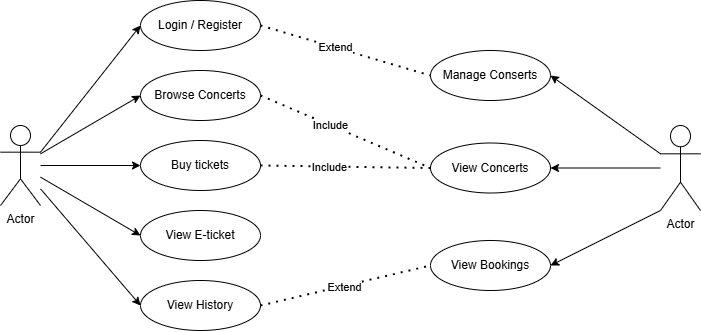

The diagram above was exported from draw.io. Its source (the exported page's mxGraphModel, read from the mxfile embedded in the PNG):
<mxGraphModel dx="1235" dy="614" grid="1" gridSize="10" guides="1" tooltips="1" connect="1" arrows="1" fold="1" page="1" pageScale="1" pageWidth="900" pageHeight="1600" math="0" shadow="0">
  <root>
    <mxCell id="0" />
    <mxCell id="1" parent="0" />
    <mxCell id="so7UNpK_lmrX7VJuuHGl-1" value="Actor" style="shape=umlActor;verticalLabelPosition=bottom;verticalAlign=top;html=1;outlineConnect=0;" vertex="1" parent="1">
      <mxGeometry x="60" y="245" width="40" height="80" as="geometry" />
    </mxCell>
    <mxCell id="so7UNpK_lmrX7VJuuHGl-2" value="Login / Register" style="ellipse;whiteSpace=wrap;html=1;" vertex="1" parent="1">
      <mxGeometry x="200" y="120" width="120" height="50" as="geometry" />
    </mxCell>
    <mxCell id="so7UNpK_lmrX7VJuuHGl-3" value="View History" style="ellipse;whiteSpace=wrap;html=1;" vertex="1" parent="1">
      <mxGeometry x="200" y="400" width="120" height="50" as="geometry" />
    </mxCell>
    <mxCell id="so7UNpK_lmrX7VJuuHGl-4" value="Browse Concerts" style="ellipse;whiteSpace=wrap;html=1;" vertex="1" parent="1">
      <mxGeometry x="200" y="190" width="120" height="50" as="geometry" />
    </mxCell>
    <mxCell id="so7UNpK_lmrX7VJuuHGl-5" value="Buy tickets" style="ellipse;whiteSpace=wrap;html=1;" vertex="1" parent="1">
      <mxGeometry x="200" y="260" width="120" height="50" as="geometry" />
    </mxCell>
    <mxCell id="so7UNpK_lmrX7VJuuHGl-6" value="View E-ticket" style="ellipse;whiteSpace=wrap;html=1;" vertex="1" parent="1">
      <mxGeometry x="200" y="330" width="120" height="50" as="geometry" />
    </mxCell>
    <mxCell id="so7UNpK_lmrX7VJuuHGl-9" value="Manage Conserts" style="ellipse;whiteSpace=wrap;html=1;" vertex="1" parent="1">
      <mxGeometry x="490" y="170" width="120" height="50" as="geometry" />
    </mxCell>
    <mxCell id="so7UNpK_lmrX7VJuuHGl-10" value="View Concerts" style="ellipse;whiteSpace=wrap;html=1;" vertex="1" parent="1">
      <mxGeometry x="490" y="262.5" width="120" height="50" as="geometry" />
    </mxCell>
    <mxCell id="so7UNpK_lmrX7VJuuHGl-11" value="View Bookings" style="ellipse;whiteSpace=wrap;html=1;" vertex="1" parent="1">
      <mxGeometry x="490" y="360" width="120" height="50" as="geometry" />
    </mxCell>
    <mxCell id="so7UNpK_lmrX7VJuuHGl-12" value="Actor" style="shape=umlActor;verticalLabelPosition=bottom;verticalAlign=top;html=1;outlineConnect=0;" vertex="1" parent="1">
      <mxGeometry x="720" y="245" width="40" height="85" as="geometry" />
    </mxCell>
    <mxCell id="so7UNpK_lmrX7VJuuHGl-15" value="" style="endArrow=classic;html=1;rounded=0;exitX=0;exitY=0.3333333333333333;exitDx=0;exitDy=0;exitPerimeter=0;entryX=1;entryY=0.5;entryDx=0;entryDy=0;" edge="1" parent="1" source="so7UNpK_lmrX7VJuuHGl-12" target="so7UNpK_lmrX7VJuuHGl-9">
      <mxGeometry width="50" height="50" relative="1" as="geometry">
        <mxPoint x="690" y="350" as="sourcePoint" />
        <mxPoint x="430" y="360" as="targetPoint" />
      </mxGeometry>
    </mxCell>
    <mxCell id="so7UNpK_lmrX7VJuuHGl-16" value="" style="endArrow=classic;html=1;rounded=0;entryX=1;entryY=0.5;entryDx=0;entryDy=0;" edge="1" parent="1" source="so7UNpK_lmrX7VJuuHGl-12" target="so7UNpK_lmrX7VJuuHGl-10">
      <mxGeometry width="50" height="50" relative="1" as="geometry">
        <mxPoint x="670" y="450" as="sourcePoint" />
        <mxPoint x="720" y="400" as="targetPoint" />
      </mxGeometry>
    </mxCell>
    <mxCell id="so7UNpK_lmrX7VJuuHGl-17" value="" style="endArrow=classic;html=1;rounded=0;exitX=0;exitY=1;exitDx=0;exitDy=0;exitPerimeter=0;entryX=1;entryY=0.5;entryDx=0;entryDy=0;" edge="1" parent="1" source="so7UNpK_lmrX7VJuuHGl-12" target="so7UNpK_lmrX7VJuuHGl-11">
      <mxGeometry width="50" height="50" relative="1" as="geometry">
        <mxPoint x="380" y="410" as="sourcePoint" />
        <mxPoint x="430" y="360" as="targetPoint" />
      </mxGeometry>
    </mxCell>
    <mxCell id="so7UNpK_lmrX7VJuuHGl-18" value="" style="endArrow=classic;html=1;rounded=0;exitX=1;exitY=0.3333333333333333;exitDx=0;exitDy=0;exitPerimeter=0;entryX=0;entryY=0.5;entryDx=0;entryDy=0;" edge="1" parent="1" source="so7UNpK_lmrX7VJuuHGl-1" target="so7UNpK_lmrX7VJuuHGl-2">
      <mxGeometry width="50" height="50" relative="1" as="geometry">
        <mxPoint x="380" y="410" as="sourcePoint" />
        <mxPoint x="430" y="360" as="targetPoint" />
      </mxGeometry>
    </mxCell>
    <mxCell id="so7UNpK_lmrX7VJuuHGl-19" value="" style="endArrow=classic;html=1;rounded=0;entryX=0;entryY=0.5;entryDx=0;entryDy=0;" edge="1" parent="1" source="so7UNpK_lmrX7VJuuHGl-1" target="so7UNpK_lmrX7VJuuHGl-4">
      <mxGeometry width="50" height="50" relative="1" as="geometry">
        <mxPoint x="380" y="410" as="sourcePoint" />
        <mxPoint x="430" y="360" as="targetPoint" />
      </mxGeometry>
    </mxCell>
    <mxCell id="so7UNpK_lmrX7VJuuHGl-20" value="" style="endArrow=classic;html=1;rounded=0;entryX=0;entryY=0.5;entryDx=0;entryDy=0;" edge="1" parent="1" source="so7UNpK_lmrX7VJuuHGl-1" target="so7UNpK_lmrX7VJuuHGl-5">
      <mxGeometry width="50" height="50" relative="1" as="geometry">
        <mxPoint x="380" y="410" as="sourcePoint" />
        <mxPoint x="430" y="360" as="targetPoint" />
      </mxGeometry>
    </mxCell>
    <mxCell id="so7UNpK_lmrX7VJuuHGl-21" value="" style="endArrow=classic;html=1;rounded=0;entryX=0;entryY=0.5;entryDx=0;entryDy=0;" edge="1" parent="1" source="so7UNpK_lmrX7VJuuHGl-1" target="so7UNpK_lmrX7VJuuHGl-6">
      <mxGeometry width="50" height="50" relative="1" as="geometry">
        <mxPoint x="380" y="410" as="sourcePoint" />
        <mxPoint x="430" y="360" as="targetPoint" />
      </mxGeometry>
    </mxCell>
    <mxCell id="so7UNpK_lmrX7VJuuHGl-22" value="" style="endArrow=classic;html=1;rounded=0;entryX=0;entryY=0.5;entryDx=0;entryDy=0;" edge="1" parent="1" source="so7UNpK_lmrX7VJuuHGl-1" target="so7UNpK_lmrX7VJuuHGl-3">
      <mxGeometry width="50" height="50" relative="1" as="geometry">
        <mxPoint x="380" y="410" as="sourcePoint" />
        <mxPoint x="430" y="360" as="targetPoint" />
      </mxGeometry>
    </mxCell>
    <mxCell id="so7UNpK_lmrX7VJuuHGl-23" value="" style="endArrow=none;dashed=1;html=1;dashPattern=1 3;strokeWidth=2;rounded=0;exitX=1;exitY=0.5;exitDx=0;exitDy=0;entryX=0;entryY=0.5;entryDx=0;entryDy=0;" edge="1" parent="1" source="so7UNpK_lmrX7VJuuHGl-2" target="so7UNpK_lmrX7VJuuHGl-9">
      <mxGeometry width="50" height="50" relative="1" as="geometry">
        <mxPoint x="380" y="290" as="sourcePoint" />
        <mxPoint x="430" y="240" as="targetPoint" />
      </mxGeometry>
    </mxCell>
    <mxCell id="so7UNpK_lmrX7VJuuHGl-27" value="Extend" style="edgeLabel;html=1;align=center;verticalAlign=middle;resizable=0;points=[];" vertex="1" connectable="0" parent="so7UNpK_lmrX7VJuuHGl-23">
      <mxGeometry x="-0.1277" relative="1" as="geometry">
        <mxPoint as="offset" />
      </mxGeometry>
    </mxCell>
    <mxCell id="so7UNpK_lmrX7VJuuHGl-24" value="" style="endArrow=none;dashed=1;html=1;dashPattern=1 3;strokeWidth=2;rounded=0;exitX=1;exitY=0.5;exitDx=0;exitDy=0;entryX=0;entryY=0.5;entryDx=0;entryDy=0;" edge="1" parent="1" source="so7UNpK_lmrX7VJuuHGl-4" target="so7UNpK_lmrX7VJuuHGl-10">
      <mxGeometry width="50" height="50" relative="1" as="geometry">
        <mxPoint x="380" y="290" as="sourcePoint" />
        <mxPoint x="430" y="240" as="targetPoint" />
      </mxGeometry>
    </mxCell>
    <mxCell id="so7UNpK_lmrX7VJuuHGl-28" value="Include" style="edgeLabel;html=1;align=center;verticalAlign=middle;resizable=0;points=[];" vertex="1" connectable="0" parent="so7UNpK_lmrX7VJuuHGl-24">
      <mxGeometry x="-0.1839" relative="1" as="geometry">
        <mxPoint as="offset" />
      </mxGeometry>
    </mxCell>
    <mxCell id="so7UNpK_lmrX7VJuuHGl-25" value="" style="endArrow=none;dashed=1;html=1;dashPattern=1 3;strokeWidth=2;rounded=0;exitX=1;exitY=0.5;exitDx=0;exitDy=0;entryX=0;entryY=0.5;entryDx=0;entryDy=0;" edge="1" parent="1" source="so7UNpK_lmrX7VJuuHGl-5" target="so7UNpK_lmrX7VJuuHGl-10">
      <mxGeometry width="50" height="50" relative="1" as="geometry">
        <mxPoint x="380" y="290" as="sourcePoint" />
        <mxPoint x="430" y="240" as="targetPoint" />
      </mxGeometry>
    </mxCell>
    <mxCell id="so7UNpK_lmrX7VJuuHGl-29" value="Include" style="edgeLabel;html=1;align=center;verticalAlign=middle;resizable=0;points=[];" vertex="1" connectable="0" parent="so7UNpK_lmrX7VJuuHGl-25">
      <mxGeometry x="-0.1966" relative="1" as="geometry">
        <mxPoint as="offset" />
      </mxGeometry>
    </mxCell>
    <mxCell id="so7UNpK_lmrX7VJuuHGl-26" value="" style="endArrow=none;dashed=1;html=1;dashPattern=1 3;strokeWidth=2;rounded=0;exitX=1;exitY=0.5;exitDx=0;exitDy=0;entryX=0;entryY=0.5;entryDx=0;entryDy=0;" edge="1" parent="1" source="so7UNpK_lmrX7VJuuHGl-3" target="so7UNpK_lmrX7VJuuHGl-11">
      <mxGeometry width="50" height="50" relative="1" as="geometry">
        <mxPoint x="380" y="290" as="sourcePoint" />
        <mxPoint x="430" y="240" as="targetPoint" />
      </mxGeometry>
    </mxCell>
    <mxCell id="so7UNpK_lmrX7VJuuHGl-30" value="Extend" style="edgeLabel;html=1;align=center;verticalAlign=middle;resizable=0;points=[];" vertex="1" connectable="0" parent="so7UNpK_lmrX7VJuuHGl-26">
      <mxGeometry x="-0.0202" y="-1" relative="1" as="geometry">
        <mxPoint as="offset" />
      </mxGeometry>
    </mxCell>
  </root>
</mxGraphModel>